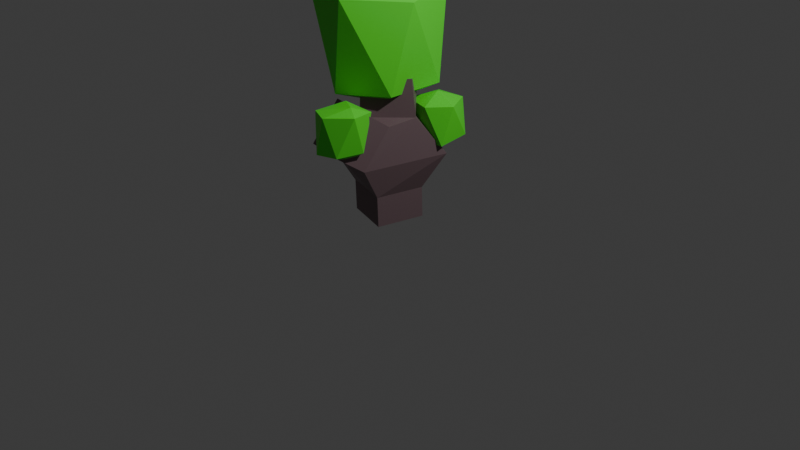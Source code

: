 # Source: dtree1B_F188_.blend  (saved by Blender 4.0.36; exported with 4.5.12 LTS)
import bpy
from mathutils import Matrix  # noqa: F401  (used for matrix-valued properties, if any)

bpy.ops.wm.read_factory_settings(use_empty=True)
scene = bpy.context.scene
scene.name = 'Scene'

# ---- collections
col_collection = bpy.data.collections.new('Collection'); scene.collection.children.link(col_collection)

# ---- materials (node trees are filled in below, after node groups)
mat_material_005 = bpy.data.materials.new('Material.005')
mat_material_005.use_transparent_shadow = False
mat_material_006 = bpy.data.materials.new('Material.006')
mat_material_006.alpha_threshold = 0.0
mat_material_006.use_transparent_shadow = False
mat_material_006.roughness = 0.5
mat_material_006.line_color = (0.0, 0.0, 0.0, 1.0)

# ---- node groups
ng_auto_smooth = bpy.data.node_groups.new('Auto Smooth', 'GeometryNodeTree')
_s = ng_auto_smooth.interface.new_socket(name='Geometry', in_out='OUTPUT', socket_type='NodeSocketGeometry')
_s = ng_auto_smooth.interface.new_socket(name='Geometry', in_out='INPUT', socket_type='NodeSocketGeometry')
_s = ng_auto_smooth.interface.new_socket(name='Angle', in_out='INPUT', socket_type='NodeSocketFloat')
_s.subtype = 'ANGLE'
_s.min_value = 0.0
_s.max_value = 3.142
ng_auto_smooth.is_modifier = True
_N = ng_auto_smooth.nodes; _L = ng_auto_smooth.links
n0 = _N.new('NodeGroupOutput'); n0.name = 'Group Output'; n0.location = (480, -100)
n1 = _N.new('NodeGroupInput'); n1.name = 'Group Input'; n1.location = (-420, -300)
n2 = _N.new('NodeGroupInput'); n2.name = 'Group Input.001'; n2.location = (-60, -100)
n3 = _N.new('GeometryNodeSetShadeSmooth'); n3.name = 'Set Shade Smooth'; n3.location = (120, -100)
n3.domain = 'EDGE'
n4 = _N.new('GeometryNodeSetShadeSmooth'); n4.name = 'Set Shade Smooth.001'; n4.location = (300, -100)
n5 = _N.new('GeometryNodeInputMeshEdgeAngle'); n5.name = 'Edge Angle'; n5.location = (-420, -220)
n6 = _N.new('GeometryNodeInputEdgeSmooth'); n6.name = 'Is Edge Smooth'; n6.location = (-60, -160)
n7 = _N.new('GeometryNodeInputShadeSmooth'); n7.name = 'Is Face Smooth'; n7.location = (-240, -340)
n8 = _N.new('FunctionNodeBooleanMath'); n8.name = 'Boolean Math'; n8.location = (-60, -220)
n9 = _N.new('FunctionNodeCompare'); n9.name = 'Compare'; n9.location = (-240, -180)
n9.operation = 'LESS_EQUAL'
_L.new(n5.outputs[0], n9.inputs[0])
_L.new(n4.outputs[0], n0.inputs[0])
_L.new(n1.outputs[1], n9.inputs[1])
_L.new(n9.outputs[0], n8.inputs[0])
_L.new(n7.outputs[0], n8.inputs[1])
_L.new(n2.outputs[0], n3.inputs[0])
_L.new(n6.outputs[0], n3.inputs[1])
_L.new(n3.outputs[0], n4.inputs[0])
_L.new(n8.outputs[0], n3.inputs[2])
n0.is_active_output = True

# ---- material node trees
mat_material_005.use_nodes = True; mat_material_005.node_tree.nodes.clear()
_N = mat_material_005.node_tree.nodes; _L = mat_material_005.node_tree.links
n0 = _N.new('ShaderNodeBsdfPrincipled'); n0.name = 'Principled BSDF'; n0.location = (10, 300)
n0.inputs[0].default_value = (0.09688, 0.8002, 0.03419, 1.0)
n0.inputs[3].default_value = 1.45
n1 = _N.new('ShaderNodeOutputMaterial'); n1.name = 'Material Output'; n1.location = (300, 300)
_L.new(n0.outputs[0], n1.inputs[0])
n1.is_active_output = True
mat_material_006.use_nodes = True; mat_material_006.node_tree.nodes.clear()
_N = mat_material_006.node_tree.nodes; _L = mat_material_006.node_tree.links
n0 = _N.new('ShaderNodeOutputMaterial'); n0.name = 'Material Output'; n0.location = (300, 300)
n1 = _N.new('ShaderNodeBsdfPrincipled'); n1.name = 'Principled BSDF'; n1.location = (10, 300)
n1.inputs[0].default_value = (0.1688, 0.1107, 0.1221, 1.0)
n1.inputs[3].default_value = 1.45
_L.new(n1.outputs[0], n0.inputs[0])
n0.is_active_output = True

# ---- world
world_world = bpy.data.worlds.new('World'); scene.world = world_world
world_world.use_nodes = True; world_world.node_tree.nodes.clear()
_N = world_world.node_tree.nodes; _L = world_world.node_tree.links
n0 = _N.new('ShaderNodeOutputWorld'); n0.name = 'World Output'; n0.location = (300, 300)
n1 = _N.new('ShaderNodeBackground'); n1.name = 'Background'; n1.location = (10, 300)
n1.inputs[0].default_value = (0.05088, 0.05088, 0.05088, 1.0)
_L.new(n1.outputs[0], n0.inputs[0])
n0.is_active_output = True
world_world.color = (0.05088, 0.05088, 0.05088)
world_world.use_sun_shadow = False
world_world.sun_shadow_jitter_overblur = 0.0

# ---- cameras
cam_camera = bpy.data.cameras.new('Camera')
cam_camera.clip_end = 100.0
cam_camera.ortho_scale = 7.314

# ---- lights
light_light = bpy.data.lights.new('Light', 'POINT')
light_light.transmission_factor = 0.0
light_light.use_soft_falloff = False
light_light.energy = 1000.0
light_light.shadow_soft_size = 0.1
light_light.shadow_maximum_resolution = 0.006
light_light.use_absolute_resolution = True

# ---- meshes
me_icosphere_094 = bpy.data.meshes.new('Icosphere.094')
me_icosphere_094.from_pydata([(-0.03712, 0.03453, -0.6363), (0.2007, -0.626, -0.3687), (-0.2393, -0.878, -0.3198), (-0.6757, -0.1091, -0.4435), (-0.2722, 0.6084, -0.3214), (0.3327, 0.1192, -0.3858), (-0.02723, -0.8445, 0.6612), (-0.5831, -0.5971, 0.6529), (-0.596, 0.3799, 0.6493), (0.1678, 0.536, 0.5223), (0.482, -0.2783, 0.65), (0.03246, -0.005094, 0.7344)], [], [(0, 1, 2), (1, 0, 5), (0, 2, 3), (0, 3, 4), (0, 4, 5), (1, 5, 10), (2, 1, 6), (3, 2, 7), (4, 3, 8), (5, 4, 9), (1, 10, 6), (2, 6, 7), (3, 7, 8), (4, 8, 9), (5, 9, 10), (6, 10, 11), (7, 6, 11), (8, 7, 11), (9, 8, 11), (10, 9, 11)])
_uv = me_icosphere_094.uv_layers.new(name='UVMap')
_uv.uv.foreach_set('vector', [0.1818, 0.0, 0.2727, 0.1575, 0.09091, 0.1575, 0.2727, 0.1575, 0.3636, 0.0, 0.4545, 0.1575, 0.9091, 0.0, 1.0, 0.1575, 0.8182, 0.1575, 0.7273, 0.0, 0.8182, 0.1575, 0.6364, 0.1575, 0.5455, 0.0, 0.6364, 0.1575, 0.4545, 0.1575, 0.2727, 0.1575, 0.4545, 0.1575, 0.3636, 0.3149, 0.09091, 0.1575, 0.2727, 0.1575, 0.1818, 0.3149, 0.8182, 0.1575, 1.0, 0.1575, 0.9091, 0.3149, 0.6364, 0.1575, 0.8182, 0.1575, 0.7273, 0.3149, 0.4545, 0.1575, 0.6364, 0.1575, 0.5455, 0.3149, 0.2727, 0.1575, 0.3636, 0.3149, 0.1818, 0.3149, 0.09091, 0.1575, 0.1818, 0.3149, 0.0, 0.3149, 0.8182, 0.1575, 0.9091, 0.3149, 0.7273, 0.3149, 0.6364, 0.1575, 0.7273, 0.3149, 0.5455, 0.3149, 0.4545, 0.1575, 0.5455, 0.3149, 0.3636, 0.3149, 0.1818, 0.3149, 0.3636, 0.3149, 0.2727, 0.4724, 0.0, 0.3149, 0.1818, 0.3149, 0.09091, 0.4724, 0.7273, 0.3149, 0.9091, 0.3149, 0.8182, 0.4724, 0.5455, 0.3149, 0.7273, 0.3149, 0.6364, 0.4724, 0.3636, 0.3149, 0.5455, 0.3149, 0.4545, 0.4724])
me_icosphere_094.materials.append(mat_material_005)
me_icosphere_094.update()
me_icosphere_093 = bpy.data.meshes.new('Icosphere.093')
me_icosphere_093.from_pydata([(0.0, 0.0, -0.8114), (0.7236, -0.5257, -0.4472), (-0.2764, -1.238, -0.4472), (-0.8944, 0.0, -0.4472), (-0.2764, 1.247, -0.4472), (0.7236, 0.9222, -0.4472), (-0.8991, -1.267, 1.27), (-0.7236, 0.969, 1.487), (0.8946, -0.03324, 1.292), (-0.04936, 0.03896, 1.801), (0.1777, -1.458, 1.456), (0.4435, 1.4, 1.401)], [], [(0, 1, 2), (1, 0, 5), (0, 2, 3), (0, 3, 4), (0, 4, 5), (1, 5, 8), (8, 10, 1), (3, 2, 6), (4, 3, 7), (7, 11, 4), (6, 10, 9), (3, 6, 7), (11, 9, 8), (7, 6, 9), (4, 11, 5), (10, 6, 2), (11, 8, 5), (10, 8, 9), (11, 7, 9), (2, 1, 10)])
_uv = me_icosphere_093.uv_layers.new(name='UVMap')
_uv.uv.foreach_set('vector', [0.1818, 0.0, 0.2727, 0.1575, 0.09091, 0.1575, 0.2727, 0.1575, 0.3636, 0.0, 0.4545, 0.1575, 0.9091, 0.0, 1.0, 0.1575, 0.8182, 0.1575, 0.7273, 0.0, 0.8182, 0.1575, 0.6364, 0.1575, 0.5455, 0.0, 0.6364, 0.1575, 0.4545, 0.1575, 0.2727, 0.1575, 0.4545, 0.1575, 0.3636, 0.3149, 0.3636, 0.3149, 0.2005, 0.2826, 0.2727, 0.1575, 0.8182, 0.1575, 1.0, 0.1575, 0.9091, 0.3149, 0.6364, 0.1575, 0.8182, 0.1575, 0.7273, 0.3149, 0.7273, 0.3149, 0.566, 0.2793, 0.6364, 0.1575, 0.0, 0.3149, 0.1542, 0.3627, 0.09091, 0.4724, 0.8182, 0.1575, 0.9091, 0.3149, 0.7273, 0.3149, 0.5022, 0.3149, 0.4545, 0.4724, 0.3636, 0.3149, 0.7273, 0.3149, 0.9091, 0.3149, 0.8182, 0.4724, 0.6364, 0.1575, 0.5262, 0.2815, 0.4545, 0.1575, 0.1637, 0.2836, 0.0, 0.3149, 0.09091, 0.1575, 0.5262, 0.2815, 0.3636, 0.3149, 0.4545, 0.1575, 0.2331, 0.3149, 0.3636, 0.3149, 0.2727, 0.4724, 0.5974, 0.3149, 0.7273, 0.3149, 0.6364, 0.4724, 0.09091, 0.1575, 0.2727, 0.1575, 0.2005, 0.2826])
me_icosphere_093.materials.append(mat_material_005)
me_icosphere_093.update()
me_icosphere_092 = bpy.data.meshes.new('Icosphere.092')
me_icosphere_092.from_pydata([(0.008491, -0.09721, -0.5105), (0.7236, -0.5555, -0.3884), (-0.2513, -0.6678, -0.3646), (-0.7075, 0.003581, -0.4065), (-0.1994, 0.5831, -0.365), (0.6717, 0.4108, -0.3102), (0.2455, -0.7262, 0.6232), (-0.6758, -0.4368, 0.5969), (-0.4972, 0.5508, 0.6352), (0.3042, 0.6604, 0.612), (0.801, -0.209, 0.6606), (0.0, 0.0, 0.8676)], [], [(0, 1, 2), (1, 0, 5), (0, 2, 3), (0, 3, 4), (0, 4, 5), (1, 5, 10), (2, 1, 6), (3, 2, 7), (4, 3, 8), (5, 4, 9), (1, 10, 6), (2, 6, 7), (3, 7, 8), (4, 8, 9), (5, 9, 10), (6, 10, 11), (7, 6, 11), (8, 7, 11), (9, 8, 11), (10, 9, 11)])
_uv = me_icosphere_092.uv_layers.new(name='UVMap')
_uv.uv.foreach_set('vector', [0.1818, 0.0, 0.2727, 0.1575, 0.09091, 0.1575, 0.2727, 0.1575, 0.3636, 0.0, 0.4545, 0.1575, 0.9091, 0.0, 1.0, 0.1575, 0.8182, 0.1575, 0.7273, 0.0, 0.8182, 0.1575, 0.6364, 0.1575, 0.5455, 0.0, 0.6364, 0.1575, 0.4545, 0.1575, 0.2727, 0.1575, 0.4545, 0.1575, 0.3636, 0.3149, 0.09091, 0.1575, 0.2727, 0.1575, 0.1818, 0.3149, 0.8182, 0.1575, 1.0, 0.1575, 0.9091, 0.3149, 0.6364, 0.1575, 0.8182, 0.1575, 0.7273, 0.3149, 0.4545, 0.1575, 0.6364, 0.1575, 0.5455, 0.3149, 0.2727, 0.1575, 0.3636, 0.3149, 0.1818, 0.3149, 0.09091, 0.1575, 0.1818, 0.3149, 0.0, 0.3149, 0.8182, 0.1575, 0.9091, 0.3149, 0.7273, 0.3149, 0.6364, 0.1575, 0.7273, 0.3149, 0.5455, 0.3149, 0.4545, 0.1575, 0.5455, 0.3149, 0.3636, 0.3149, 0.1818, 0.3149, 0.3636, 0.3149, 0.2727, 0.4724, 0.0, 0.3149, 0.1818, 0.3149, 0.09091, 0.4724, 0.7273, 0.3149, 0.9091, 0.3149, 0.8182, 0.4724, 0.5455, 0.3149, 0.7273, 0.3149, 0.6364, 0.4724, 0.3636, 0.3149, 0.5455, 0.3149, 0.4545, 0.4724])
me_icosphere_092.materials.append(mat_material_005)
me_icosphere_092.update()
me_cube_023 = bpy.data.meshes.new('Cube.023')
me_cube_023.from_pydata([(-0.1857, 0.2046, 0.0), (-0.3089, 0.3256, 1.402), (-0.1911, 0.1854, 0.6446), (0.00497, 0.5427, 0.9071), (-0.2892, -0.3634, 1.034)], [(2, 3), (2, 1), (2, 4), (0, 2)], [])
_uv = me_cube_023.uv_layers.new(name='UVMap')
_uv.uv.foreach_set('vector', [])
me_cube_023.materials.append(mat_material_006)
me_cube_023.use_mirror_vertex_groups = False
me_cube_023.update()

# ---- objects
ob_icosphere_089 = bpy.data.objects.new('Icosphere.089', me_icosphere_094)
ob_icosphere_088 = bpy.data.objects.new('Icosphere.088', me_icosphere_093)
ob_icosphere_087 = bpy.data.objects.new('Icosphere.087', me_icosphere_092)
ob_cube_022 = bpy.data.objects.new('Cube.022', me_cube_023)
ob_light = bpy.data.objects.new('Light', light_light)
ob_camera = bpy.data.objects.new('Camera', cam_camera)

# ---- transforms, parenting, visibility, modifiers, constraints
ob_icosphere_089.location = (-0.09423, -0.5431, 1.022)
ob_icosphere_089.scale = (0.3919, 0.3919, 0.3919)
ob_icosphere_088.location = (-0.3381, 0.1443, 1.545)
ob_icosphere_088.scale = (0.4503, 0.4503, 0.5164)
_m = ob_icosphere_088.modifiers.new('Auto Smooth', 'NODES')
_m.node_group = ng_auto_smooth
_gi = [s.identifier for s in ng_auto_smooth.interface.items_tree if s.item_type == 'SOCKET' and s.in_out == 'INPUT']
_m[_gi[1]] = 0.5236  # Angle
ob_icosphere_087.location = (0.03063, 0.4941, 0.9384)
ob_icosphere_087.scale = (0.3691, 0.3691, 0.3691)
ob_cube_022.location = (-0.001777, -0.1668, 0.0)
ob_cube_022.lock_rotations_4d = False
ob_cube_022.empty_display_type = 'ARROWS'
ob_cube_022.lineart.crease_threshold = 0.0
_m = ob_cube_022.modifiers.new('Skin', 'SKIN')
_m.use_x_symmetry = False
ob_light.location = (4.076, 1.005, 5.904)
ob_light.rotation_euler = (0.6503, 0.05522, 1.866)
ob_light.lock_rotations_4d = False
ob_light.empty_display_type = 'ARROWS'
ob_light.color = (0.0, 0.0, 0.0, 0.0)
ob_light.lineart.crease_threshold = 0.0
ob_camera.location = (7.359, -6.926, 4.958)
ob_camera.rotation_euler = (1.109, 0.0, 0.8149)
ob_camera.lock_rotations_4d = False
ob_camera.empty_display_type = 'ARROWS'
ob_camera.color = (0.0, 0.0, 0.0, 0.0)
ob_camera.display_type = 'WIRE'
ob_camera.lineart.crease_threshold = 0.0

# ---- collection membership
scene.collection.objects.link(ob_icosphere_089)
scene.collection.objects.link(ob_icosphere_088)
scene.collection.objects.link(ob_icosphere_087)
scene.collection.objects.link(ob_cube_022)
col_collection.objects.link(ob_light)
col_collection.objects.link(ob_camera)

# ---- scene / render settings (as saved in the file)
scene.camera = ob_camera
scene.frame_start = 1; scene.frame_end = 250; scene.frame_set(1)
scene.render.engine = 'BLENDER_EEVEE_NEXT'
scene.cycles.sampling_pattern = 'TABULATED_SOBOL'
bpy.context.view_layer.update()
